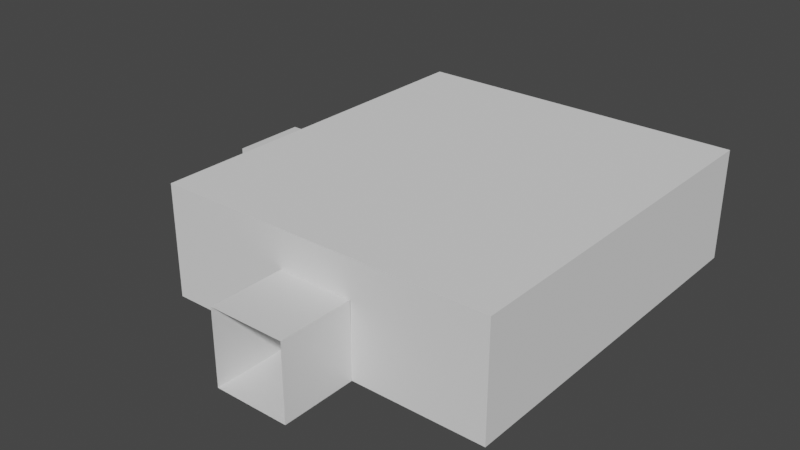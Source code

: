 # Source: room2.blend  (saved by Blender 2.81.16; exported with 4.5.12 LTS)
import bpy
from mathutils import Matrix  # noqa: F401  (used for matrix-valued properties, if any)

bpy.ops.wm.read_factory_settings(use_empty=True)
scene = bpy.context.scene
scene.name = 'Scene'

# ---- collections
col_collection = bpy.data.collections.new('Collection'); scene.collection.children.link(col_collection)

# ---- materials (node trees are filled in below, after node groups)
mat_material = bpy.data.materials.new('Material')
mat_material.alpha_threshold = 0.0
mat_material.use_transparent_shadow = False
mat_material.line_color = (0.0, 0.0, 0.0, 1.0)
mat_material_001 = bpy.data.materials.new('Material.001')
mat_material_001.alpha_threshold = 0.0
mat_material_001.use_transparent_shadow = False
mat_material_001.line_color = (0.0, 0.0, 0.0, 1.0)

# ---- material node trees
mat_material.use_nodes = True; mat_material.node_tree.nodes.clear()
_N = mat_material.node_tree.nodes; _L = mat_material.node_tree.links
n0 = _N.new('ShaderNodeOutputMaterial'); n0.name = 'Material Output'; n0.location = (300, 300)
n1 = _N.new('ShaderNodeBsdfPrincipled'); n1.name = 'Principled BSDF'; n1.location = (10, 300)
n1.distribution = 'GGX'
n1.subsurface_method = 'BURLEY'
n1.inputs[2].default_value = 0.4
n1.inputs[3].default_value = 1.45
n1.inputs[27].default_value = (0.0, 0.0, 0.0, 1.0)
n1.inputs[28].default_value = 1.0
_L.new(n1.outputs[0], n0.inputs[0])
n0.is_active_output = True
mat_material_001.use_nodes = True; mat_material_001.node_tree.nodes.clear()
_N = mat_material_001.node_tree.nodes; _L = mat_material_001.node_tree.links
n0 = _N.new('ShaderNodeOutputMaterial'); n0.name = 'Material Output'; n0.location = (300, 300)
n1 = _N.new('ShaderNodeBsdfPrincipled'); n1.name = 'Principled BSDF'; n1.location = (10, 300)
n1.distribution = 'GGX'
n1.subsurface_method = 'BURLEY'
n1.inputs[2].default_value = 0.4
n1.inputs[3].default_value = 1.45
n1.inputs[27].default_value = (0.0, 0.0, 0.0, 1.0)
n1.inputs[28].default_value = 1.0
_L.new(n1.outputs[0], n0.inputs[0])
n0.is_active_output = True

# ---- world
world_world = bpy.data.worlds.new('World'); scene.world = world_world
world_world.use_nodes = True; world_world.node_tree.nodes.clear()
_N = world_world.node_tree.nodes; _L = world_world.node_tree.links
n0 = _N.new('ShaderNodeOutputWorld'); n0.name = 'World Output'; n0.location = (300, 300)
n1 = _N.new('ShaderNodeBackground'); n1.name = 'Background'; n1.location = (10, 300)
n1.inputs[0].default_value = (0.05088, 0.05088, 0.05088, 1.0)
_L.new(n1.outputs[0], n0.inputs[0])
n0.is_active_output = True
world_world.color = (0.05088, 0.05088, 0.05088)
world_world.use_sun_shadow = False
world_world.sun_shadow_jitter_overblur = 0.0

# ---- meshes
me_cube = bpy.data.meshes.new('Cube')
me_cube.from_pydata([(1.0, 1.0, 1.0), (1.0, 1.0, -1.0), (1.0, -1.0, 1.0), (1.0, -1.0, -1.0), (-1.0, 1.0, 1.0), (-1.0, 1.0, -1.0), (-1.0, -1.0, 1.0), (-1.0, -1.0, -1.0)], [], [(0, 2, 6, 4), (3, 7, 6, 2), (5, 7, 3, 1), (5, 1, 0, 4)])
_uv = me_cube.uv_layers.new(name='UVMap')
_uv.uv.foreach_set('vector', [0.375, 0.0, 0.375, 0.25, 0.625, 0.25, 0.625, 0.0, 0.375, 0.25, 0.375, 0.5, 0.625, 0.5, 0.625, 0.25, 0.375, 0.75, 0.375, 1.0, 0.625, 1.0, 0.625, 0.75, 0.625, 0.5, 0.625, 0.75, 0.875, 0.75, 0.875, 0.5])
me_cube.materials.append(mat_material)
me_cube.use_remesh_preserve_volume = False
me_cube.use_remesh_preserve_attributes = False
me_cube.use_mirror_vertex_groups = False
me_cube.update()
me_cube_001 = bpy.data.meshes.new('Cube.001')
me_cube_001.from_pydata([(-1.0, -5.0, -1.0), (-1.0, -5.0, 2.0), (-1.0, 5.0, -1.0), (-1.0, 5.0, 2.0), (8.0, -5.0, -1.0), (8.0, -5.0, 2.0), (8.0, 5.0, -1.0), (8.0, 5.0, 2.0), (-1.0, 1.0, -1.0), (-1.0, -1.01, -1.0), (-1.0, -0.9988, 1.0), (-1.0, 1.008, 0.9901), (2.483, -5.0, -1.0), (4.49, -5.0, -1.0), (2.506, -5.0, 0.9907), (4.507, -5.0, 1.002)], [], [(0, 9, 10, 11, 8, 2, 3, 1), (2, 6, 7, 3), (6, 4, 5, 7), (4, 13, 15, 14, 12, 0, 1, 5), (2, 8, 9, 0, 12, 13, 4, 6), (7, 5, 1, 3)])
_uv = me_cube_001.uv_layers.new(name='UVMap')
_uv.uv.foreach_set('vector', [0.375, 0.0, 0.375, 0.09975, 0.5417, 0.1, 0.5408, 0.1502, 0.375, 0.15, 0.375, 0.25, 0.625, 0.25, 0.625, 0.0, 0.375, 0.25, 0.375, 0.5, 0.625, 0.5, 0.625, 0.25, 0.375, 0.5, 0.375, 0.75, 0.625, 0.75, 0.625, 0.5, 0.375, 0.75, 0.375, 0.8475, 0.5419, 0.847, 0.5409, 0.9026, 0.375, 0.9033, 0.375, 1.0, 0.625, 1.0, 0.625, 0.75, 0.125, 0.5, 0.125, 0.6, 0.125, 0.6502, 0.125, 0.75, 0.2217, 0.75, 0.2775, 0.75, 0.375, 0.75, 0.375, 0.5, 0.625, 0.5, 0.625, 0.75, 0.875, 0.75, 0.875, 0.5])
me_cube_001.use_remesh_preserve_volume = False
me_cube_001.use_remesh_preserve_attributes = False
me_cube_001.use_mirror_vertex_groups = False
me_cube_001.update()
me_cube_002 = bpy.data.meshes.new('Cube.002')
me_cube_002.from_pydata([(1.0, 1.0, 1.0), (1.0, 1.0, -1.0), (1.0, -1.0, 1.0), (1.0, -1.0, -1.0), (-1.0, 1.0, 1.0), (-1.0, 1.0, -1.0), (-1.0, -1.0, 1.0), (-1.0, -1.0, -1.0)], [], [(0, 2, 6, 4), (3, 7, 6, 2), (5, 7, 3, 1), (5, 1, 0, 4)])
_uv = me_cube_002.uv_layers.new(name='UVMap')
_uv.uv.foreach_set('vector', [0.375, 0.0, 0.375, 0.25, 0.625, 0.25, 0.625, 0.0, 0.375, 0.25, 0.375, 0.5, 0.625, 0.5, 0.625, 0.25, 0.375, 0.75, 0.375, 1.0, 0.625, 1.0, 0.625, 0.75, 0.625, 0.5, 0.625, 0.75, 0.875, 0.75, 0.875, 0.5])
me_cube_002.materials.append(mat_material_001)
me_cube_002.use_remesh_preserve_volume = False
me_cube_002.use_remesh_preserve_attributes = False
me_cube_002.use_mirror_vertex_groups = False
me_cube_002.update()

# ---- objects
ob_coridor = bpy.data.objects.new('Coridor', me_cube)
ob_cube = bpy.data.objects.new('Cube', me_cube_001)
ob_coridor_001 = bpy.data.objects.new('Coridor.001', me_cube_002)

# ---- transforms, parenting, visibility, modifiers, constraints
ob_coridor.location = (-5.69, 0.0, 0.0)
ob_coridor.lock_rotations_4d = False
ob_coridor.empty_display_type = 'ARROWS'
ob_coridor.lineart.crease_threshold = 0.0
ob_cube.location = (-3.69, 0.0, 0.0)
ob_cube.lineart.crease_threshold = 0.0
ob_coridor_001.location = (-0.1902, -6.0, 0.0)
ob_coridor_001.rotation_euler = (0.0, 0.0, 1.571)
ob_coridor_001.lock_rotations_4d = False
ob_coridor_001.empty_display_type = 'ARROWS'
ob_coridor_001.lineart.crease_threshold = 0.0

# ---- collection membership
col_collection.objects.link(ob_coridor)
col_collection.objects.link(ob_cube)
col_collection.objects.link(ob_coridor_001)

# ---- scene / render settings (as saved in the file)
scene.frame_start = 1; scene.frame_end = 250; scene.frame_set(2)
scene.render.engine = 'BLENDER_EEVEE_NEXT'
scene.cycles.use_denoising = False
scene.cycles.samples = 128
scene.cycles.sampling_pattern = 'TABULATED_SOBOL'
scene.cycles.use_adaptive_sampling = False
scene.cycles.use_light_tree = False
scene.view_settings.view_transform = 'Filmic'
bpy.context.view_layer.update()

# ---- added for rendering (the .blend has no active camera and no usable light): camera, sun
cam_auto = bpy.data.cameras.new('AutoCamera')
cam_auto.lens = 50.0
cam_auto.sensor_width = 36.0
cam_auto.clip_end = 1000.0
ob_auto_camera = bpy.data.objects.new('AutoCamera', cam_auto)
scene.collection.objects.link(ob_auto_camera)
ob_auto_camera.location = (14.125, -19.3782, 12.7522)
ob_auto_camera.rotation_euler = (1.09748, -7.21219e-08, 0.694738)
scene.camera = ob_auto_camera
light_auto_sun = bpy.data.lights.new('AutoSun', 'SUN')
light_auto_sun.energy = 3.0
light_auto_sun.angle = 0.0523599
ob_auto_sun = bpy.data.objects.new('AutoSun', light_auto_sun)
scene.collection.objects.link(ob_auto_sun)
ob_auto_sun.rotation_euler = (0.872665, 0.174533, 0.523599)
bpy.context.view_layer.update()
